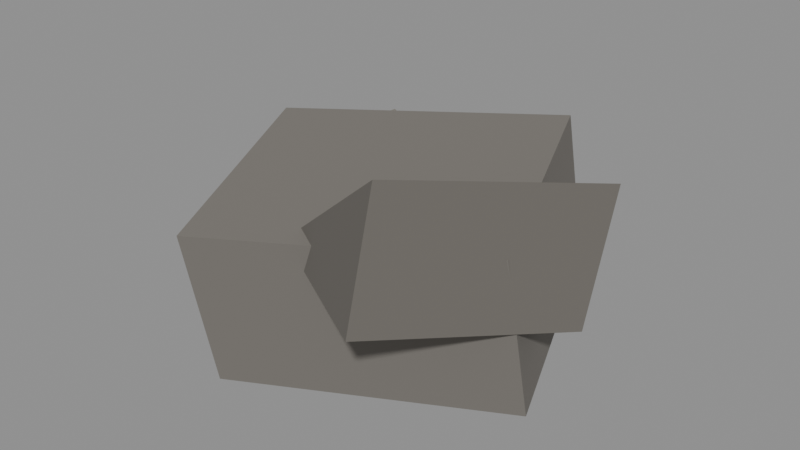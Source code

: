# Source: Rock.blend  (saved by Blender 5.3.31; exported with 4.5.12 LTS)
import bpy
from mathutils import Matrix  # noqa: F401  (used for matrix-valued properties, if any)

bpy.ops.wm.read_factory_settings(use_empty=True)
scene = bpy.context.scene
scene.name = 'Scene'

# ---- collections
col_rock = bpy.data.collections.new('Rock'); scene.collection.children.link(col_rock)

# ---- materials (node trees are filled in below, after node groups)
mat_rock_0 = bpy.data.materials.new('Rock_0')
mat_rock_1 = bpy.data.materials.new('Rock_1')
mat_rock_2 = bpy.data.materials.new('Rock_2')

# ---- material node trees
mat_rock_0.use_nodes = True; mat_rock_0.node_tree.nodes.clear()
_N = mat_rock_0.node_tree.nodes; _L = mat_rock_0.node_tree.links
n0 = _N.new('ShaderNodeBsdfPrincipled'); n0.name = 'Principled BSDF'; n0.location = (-200, 100)
n0.inputs[0].default_value = (0.1812, 0.1683, 0.15, 1.0)
n0.inputs[2].default_value = 0.9
n0.inputs[10].default_value = 0.005
n1 = _N.new('ShaderNodeOutputMaterial'); n1.name = 'Material Output'; n1.location = (200, 100)
_L.new(n0.outputs[0], n1.inputs[0])
n1.is_active_output = True
mat_rock_1.use_nodes = True; mat_rock_1.node_tree.nodes.clear()
_N = mat_rock_1.node_tree.nodes; _L = mat_rock_1.node_tree.links
n0 = _N.new('ShaderNodeBsdfPrincipled'); n0.name = 'Principled BSDF'; n0.location = (-200, 100)
n0.inputs[0].default_value = (0.15, 0.1384, 0.1221, 1.0)
n0.inputs[2].default_value = 0.9
n0.inputs[10].default_value = 0.005
n1 = _N.new('ShaderNodeOutputMaterial'); n1.name = 'Material Output'; n1.location = (200, 100)
_L.new(n0.outputs[0], n1.inputs[0])
n1.is_active_output = True
mat_rock_2.use_nodes = True; mat_rock_2.node_tree.nodes.clear()
_N = mat_rock_2.node_tree.nodes; _L = mat_rock_2.node_tree.links
n0 = _N.new('ShaderNodeBsdfPrincipled'); n0.name = 'Principled BSDF'; n0.location = (-200, 100)
n0.inputs[0].default_value = (0.2016, 0.1878, 0.162, 1.0)
n0.inputs[2].default_value = 0.9
n0.inputs[10].default_value = 0.005
n1 = _N.new('ShaderNodeOutputMaterial'); n1.name = 'Material Output'; n1.location = (200, 100)
_L.new(n0.outputs[0], n1.inputs[0])
n1.is_active_output = True

# ---- meshes
me_a_1 = bpy.data.meshes.new('A_1')
me_a_1.from_pydata([(-1.0, -0.8, -0.55), (-1.0, -0.8, 0.55), (-1.0, 0.8, -0.55), (-1.0, 0.8, 0.55), (1.0, -0.8, -0.55), (1.0, -0.8, 0.55), (1.0, 0.8, -0.55), (1.0, 0.8, 0.55)], [], [(0, 1, 3, 2), (2, 3, 7, 6), (6, 7, 5, 4), (4, 5, 1, 0), (2, 6, 4, 0), (7, 3, 1, 5)])
me_a_1.materials.append(mat_rock_0)
me_a_1.update()
me_b_2 = bpy.data.meshes.new('B_2')
me_b_2.from_pydata([(-0.7, -0.6, -0.45), (0.7, -0.6, -0.45), (0.7, 0.6, -0.45), (-0.7, 0.6, -0.45), (-0.7, -0.6, 0.45), (0.7, -0.6, 0.45)], [], [(0, 3, 2, 1), (0, 1, 5, 4), (3, 4, 5, 2), (0, 4, 3), (1, 2, 5)])
me_b_2.materials.append(mat_rock_1)
me_b_2.update()
me_c_3 = bpy.data.meshes.new('C_3')
me_c_3.from_pydata([(-0.5, -0.5, -0.35), (-0.5, -0.5, 0.35), (-0.5, 0.5, -0.35), (-0.5, 0.5, 0.35), (0.5, -0.5, -0.35), (0.5, -0.5, 0.35), (0.5, 0.5, -0.35), (0.5, 0.5, 0.35)], [], [(0, 1, 3, 2), (2, 3, 7, 6), (6, 7, 5, 4), (4, 5, 1, 0), (2, 6, 4, 0), (7, 3, 1, 5)])
me_c_3.materials.append(mat_rock_2)
me_c_3.update()

# ---- objects
ob_a = bpy.data.objects.new('A', me_a_1)
ob_b = bpy.data.objects.new('B', me_b_2)
ob_c = bpy.data.objects.new('C', me_c_3)

# ---- transforms, parenting, visibility, modifiers, constraints
ob_a.location = (0.0, 0.0, 0.45)
ob_a.rotation_euler = (0.1396, -0.1047, 0.3491)
ob_b.location = (0.6, -0.3, 1.0)
ob_b.rotation_euler = (0.0, 0.1745, 1.047)
ob_c.location = (-0.7, 0.5, 0.35)
ob_c.rotation_euler = (0.2443, 0.06981, -0.5236)

# ---- collection membership
col_rock.objects.link(ob_a)
col_rock.objects.link(ob_b)
col_rock.objects.link(ob_c)

# ---- scene / render settings (as saved in the file)
scene.frame_start = 1; scene.frame_end = 250; scene.frame_set(1)
scene.render.engine = 'BLENDER_EEVEE_NEXT'
scene.render.bake_bias = 0.0
scene.render.bake_samples = 0
scene.render.compositor_device = 'GPU'
scene.eevee.use_volume_custom_range = False
scene.eevee.fast_gi_thickness_near = 0.1
scene.eevee.fast_gi_thickness_far = 0.0
scene.eevee.ray_tracing_options.screen_trace_thickness = 0.1
bpy.context.view_layer.update()

# ---- added for rendering (the .blend has no active camera and no usable light): camera, sun + grey world if the file has none
cam_auto = bpy.data.cameras.new('AutoCamera')
cam_auto.lens = 50.0
cam_auto.sensor_width = 36.0
cam_auto.clip_end = 1000.0
ob_auto_camera = bpy.data.objects.new('AutoCamera', cam_auto)
scene.collection.objects.link(ob_auto_camera)
ob_auto_camera.location = (4.00566, -4.75406, 3.79354)
ob_auto_camera.rotation_euler = (1.09748, -7.21219e-08, 0.694738)
scene.camera = ob_auto_camera
light_auto_sun = bpy.data.lights.new('AutoSun', 'SUN')
light_auto_sun.energy = 3.0
light_auto_sun.angle = 0.0523599
ob_auto_sun = bpy.data.objects.new('AutoSun', light_auto_sun)
scene.collection.objects.link(ob_auto_sun)
ob_auto_sun.rotation_euler = (0.872665, 0.174533, 0.523599)
if scene.world is None:
    world_auto = bpy.data.worlds.new('AutoWorld')
    world_auto.color = (0.3, 0.3, 0.3)
    scene.world = world_auto
bpy.context.view_layer.update()
